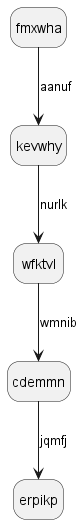

The diagram above was rendered by PlantUML. Its source (embedded in the PNG):
@startuml
hide empty description
state fmxwha
fmxwha --> kevwhy : aanuf
kevwhy --> wfktvl : nurlk
wfktvl --> cdemmn : wmnib
cdemmn --> erpikp : jqmfj
@enduml